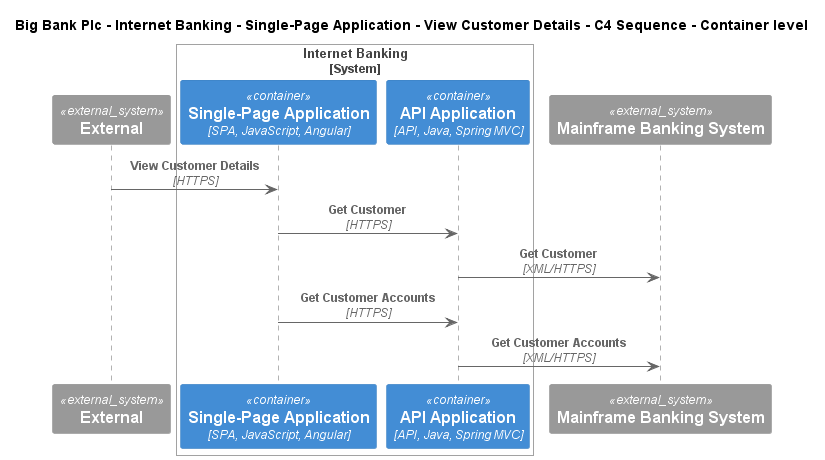

The diagram above was rendered by PlantUML. Its source (embedded in the PNG):
@startuml
!include ..\..\..\..\..\..\..\.c4s\C4_Sequence.puml
SHOW_FOOT_BOXES()

title Big Bank Plc - Internet Banking - Single-Page Application - View Customer Details - C4 Sequence - Container level

System_Ext(C4InterFlow.SoftwareSystems.ExternalSystem, "External", "")

System_Boundary(BigBankPlc.SoftwareSystems.InternetBanking, "Internet Banking")
    Container(BigBankPlc.SoftwareSystems.InternetBanking.Containers.SinglePageApp, "Single-Page Application", "SPA, JavaScript, Angular", "Provides all the Internet banking functionality to customers via their web browser")
    Container(BigBankPlc.SoftwareSystems.InternetBanking.Containers.APIApplication, "API Application", "API, Java, Spring MVC", "Provides Internet banking functionality via API")
Boundary_End()
System_Ext(BigBankPlc.SoftwareSystems.MainframeBankingSystem, "Mainframe Banking System", "Stores all of the core banking information about customers, accounts, transactions, etc.")

Rel(C4InterFlow.SoftwareSystems.ExternalSystem, BigBankPlc.SoftwareSystems.InternetBanking.Containers.SinglePageApp, "View Customer Details", "HTTPS")
Rel(BigBankPlc.SoftwareSystems.InternetBanking.Containers.SinglePageApp, BigBankPlc.SoftwareSystems.InternetBanking.Containers.APIApplication, "Get Customer", "HTTPS")
Rel(BigBankPlc.SoftwareSystems.InternetBanking.Containers.APIApplication, BigBankPlc.SoftwareSystems.MainframeBankingSystem, "Get Customer", "XML/HTTPS")
Rel(BigBankPlc.SoftwareSystems.InternetBanking.Containers.SinglePageApp, BigBankPlc.SoftwareSystems.InternetBanking.Containers.APIApplication, "Get Customer Accounts", "HTTPS")
Rel(BigBankPlc.SoftwareSystems.InternetBanking.Containers.APIApplication, BigBankPlc.SoftwareSystems.MainframeBankingSystem, "Get Customer Accounts", "XML/HTTPS")


@enduml